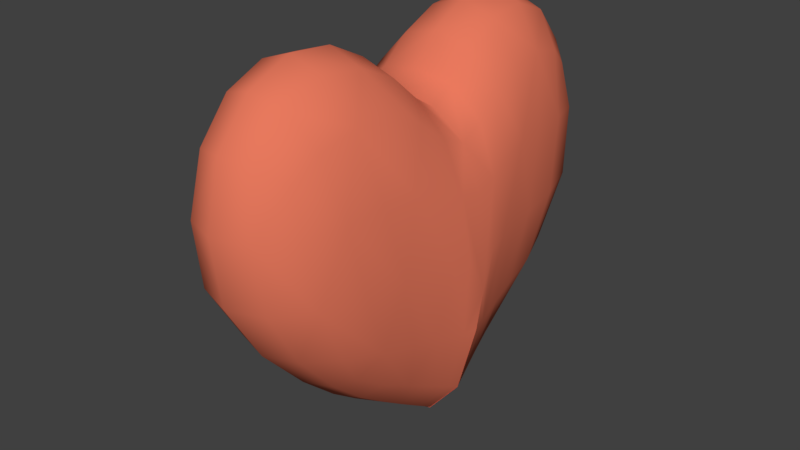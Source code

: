 # Source: Heart.blend  (saved by Blender 2.79.0; exported with 4.5.12 LTS)
import bpy
from mathutils import Matrix  # noqa: F401  (used for matrix-valued properties, if any)

bpy.ops.wm.read_factory_settings(use_empty=True)
scene = bpy.context.scene
scene.name = 'Scene'

# ---- collections
col_collection_1 = bpy.data.collections.new('Collection 1'); scene.collection.children.link(col_collection_1)

# ---- materials (node trees are filled in below, after node groups)
mat_material = bpy.data.materials.new('Material')
mat_material.alpha_threshold = 0.0
mat_material.use_transparent_shadow = False
mat_material.diffuse_color = (0.8, 0.1904, 0.1105, 1.0)
mat_material.roughness = 0.5
mat_material.line_color = (0.0, 0.0, 0.0, 1.0)

# ---- material node trees

# ---- world
world_world = bpy.data.worlds.new('World'); scene.world = world_world
world_world.color = (0.05088, 0.05088, 0.05088)
world_world.use_sun_shadow = False
world_world.sun_shadow_jitter_overblur = 0.0
world_world.cycles.sampling_method = 'MANUAL'

# ---- meshes
me_cube = bpy.data.meshes.new('Cube')
me_cube.from_pydata([(0.2968, -0.6297, -0.9902), (0.2968, -1.196, 1.132), (0.6962, -1.04, 0.4881), (0.6962, -0.7569, -0.4681), (0.3264, -1.192, -0.4227), (0.3264, -1.502, 0.4687), (0.7794, -0.3261, -0.5663), (0.7794, -0.5265, 0.5001), (0.3332, -0.6191, 1.211), (0.3332, -0.2836, -1.219), (0.3628, -0.08029, -1.341), (0.3628, -0.1614, 0.9067), (0.8471, -0.1555, 0.3875), (0.8471, -0.09401, -0.6036), (-0.2968, -0.6297, -0.9902), (-0.2968, -1.196, 1.132), (-0.6962, -1.04, 0.4881), (-0.6962, -0.7569, -0.4681), (-0.3264, -1.192, -0.4227), (-0.3264, -1.502, 0.4687), (-0.7794, -0.3261, -0.5663), (-0.7794, -0.5265, 0.5001), (-0.3332, -0.6191, 1.211), (-0.3332, -0.2836, -1.219), (-0.3628, -0.08029, -1.341), (-0.3628, -0.1614, 0.9067), (-0.8471, -0.1555, 0.3875), (-0.8471, -0.09401, -0.6036), (0.2968, 0.6297, -0.9902), (0.2968, 1.196, 1.132), (0.6962, 1.04, 0.4881), (0.6962, 0.7569, -0.4681), (0.3264, 1.192, -0.4227), (0.3264, 1.502, 0.4687), (0.7794, 0.3261, -0.5663), (0.7794, 0.5265, 0.5001), (0.3332, 0.6191, 1.211), (0.3332, 0.2836, -1.219), (0.3628, 0.08029, -1.341), (0.3628, 0.1614, 0.9067), (0.8471, 0.1555, 0.3875), (0.8471, 0.09401, -0.6036), (-0.2968, 0.6297, -0.9902), (-0.2968, 1.196, 1.132), (-0.6962, 1.04, 0.4881), (-0.6962, 0.7569, -0.4681), (-0.3264, 1.192, -0.4227), (-0.3264, 1.502, 0.4687), (-0.7794, 0.3261, -0.5663), (-0.7794, 0.5265, 0.5001), (-0.3332, 0.6191, 1.211), (-0.3332, 0.2836, -1.219), (-0.3628, 0.08029, -1.341), (-0.3628, 0.1614, 0.9067), (-0.8471, 0.1555, 0.3875), (-0.8471, 0.09401, -0.6036), (0.375, 0.003591, -1.391), (0.0, -0.6715, -1.034), (0.0, -1.237, 1.193), (0.3689, 0.0, 0.8052), (0.861, 0.0, 0.345), (0.7475, -0.933, -0.01167), (0.875, 0.001752, -0.6189), (0.3507, -1.437, 0.004927), (0.0, -1.584, 0.4788), (0.0, -1.262, -0.4383), (0.545, -0.6198, -0.8159), (0.2947, -0.8836, -0.7694), (0.582, -1.013, -0.4185), (0.582, -1.305, 0.4635), (0.545, -1.115, 0.9097), (0.2947, -1.412, 0.8754), (0.0, -0.3059, -1.286), (0.0, -0.6088, 1.293), (0.8359, -0.4198, -0.04012), (0.6113, -0.2719, -0.9892), (0.6113, -0.6063, 0.9515), (0.7387, -0.502, -0.5308), (0.7387, -0.7627, 0.5109), (0.3154, -0.9115, 1.242), (0.3154, -0.4298, -1.126), (0.0, -0.08678, -1.415), (0.0, -0.1469, 0.9656), (0.9078, -0.1227, -0.06089), (0.6652, -0.07724, -1.083), (0.6652, -0.1743, 0.718), (0.3493, -0.1731, -1.286), (0.3493, -0.3565, 1.084), (0.8162, -0.326, 0.4582), (0.8162, -0.1999, -0.5866), (-0.375, 0.003591, -1.391), (-0.3689, 0.0, 0.8052), (-0.861, 0.0, 0.345), (-0.7475, -0.933, -0.01167), (-0.875, 0.001752, -0.6189), (-0.3507, -1.437, 0.004927), (-0.545, -0.6198, -0.8159), (-0.2947, -0.8836, -0.7694), (-0.582, -1.013, -0.4185), (-0.582, -1.305, 0.4635), (-0.545, -1.115, 0.9097), (-0.2947, -1.412, 0.8754), (-0.8359, -0.4198, -0.04012), (-0.6113, -0.2719, -0.9892), (-0.6113, -0.6063, 0.9515), (-0.7387, -0.502, -0.5308), (-0.7387, -0.7627, 0.5109), (-0.3154, -0.9115, 1.242), (-0.3154, -0.4298, -1.126), (-0.9078, -0.1227, -0.06089), (-0.6652, -0.07724, -1.083), (-0.6652, -0.1743, 0.718), (-0.3493, -0.1731, -1.286), (-0.3493, -0.3565, 1.084), (-0.8162, -0.326, 0.4582), (-0.8162, -0.1999, -0.5866), (0.375, -0.003591, -1.391), (0.0, 0.6715, -1.034), (0.0, 1.237, 1.193), (0.7475, 0.933, -0.01167), (0.875, -0.001752, -0.6189), (0.3507, 1.437, 0.004927), (0.0, 1.584, 0.4788), (0.0, 1.262, -0.4383), (0.545, 0.6198, -0.8159), (0.2947, 0.8836, -0.7694), (0.582, 1.013, -0.4185), (0.582, 1.305, 0.4635), (0.545, 1.115, 0.9097), (0.2947, 1.412, 0.8754), (0.0, 0.3059, -1.286), (0.0, 0.6088, 1.293), (0.8359, 0.4198, -0.04012), (0.6113, 0.2719, -0.9892), (0.6113, 0.6063, 0.9515), (0.7387, 0.502, -0.5308), (0.7387, 0.7627, 0.5109), (0.3154, 0.9115, 1.242), (0.3154, 0.4298, -1.126), (0.0, 0.08678, -1.415), (0.0, 0.1469, 0.9656), (0.9078, 0.1227, -0.06089), (0.6652, 0.07724, -1.083), (0.6652, 0.1743, 0.718), (0.3493, 0.1731, -1.286), (0.3493, 0.3565, 1.084), (0.8162, 0.326, 0.4582), (0.8162, 0.1999, -0.5866), (-0.375, -0.003591, -1.391), (-0.7475, 0.933, -0.01167), (-0.875, -0.001752, -0.6189), (-0.3507, 1.437, 0.004927), (-0.545, 0.6198, -0.8159), (-0.2947, 0.8836, -0.7694), (-0.582, 1.013, -0.4185), (-0.582, 1.305, 0.4635), (-0.545, 1.115, 0.9097), (-0.2947, 1.412, 0.8754), (-0.8359, 0.4198, -0.04012), (-0.6113, 0.2719, -0.9892), (-0.6113, 0.6063, 0.9515), (-0.7387, 0.502, -0.5308), (-0.7387, 0.7627, 0.5109), (-0.3154, 0.9115, 1.242), (-0.3154, 0.4298, -1.126), (-0.9078, 0.1227, -0.06089), (-0.6652, 0.07724, -1.083), (-0.6652, 0.1743, 0.718), (-0.3493, 0.1731, -1.286), (-0.3493, 0.3565, 1.084), (-0.8162, 0.326, 0.4582), (-0.8162, 0.1999, -0.5866), (0.6875, 0.003087, -1.121), (0.6252, -1.229, 0.005431), (0.4853, -0.8318, -0.6816), (0.4853, -1.288, 0.7673), (0.7927, -0.635, -0.03173), (0.5789, -0.4161, -0.9184), (0.5789, -0.8624, 0.9758), (0.875, -0.2586, -0.04659), (0.6406, -0.1661, -1.04), (0.6406, -0.3695, 0.8583), (-0.6875, 0.003087, -1.121), (-0.6252, -1.229, 0.005431), (-0.4853, -0.8318, -0.6816), (-0.4853, -1.288, 0.7673), (0.0, 0.003635, -1.468), (-1.863e-09, -1.52, 0.0002737), (-1.863e-09, -0.9376, -0.7965), (0.0, -1.481, 0.9065), (0.0, -0.4617, -1.186), (0.0, -0.9234, 1.326), (-0.7927, -0.635, -0.03173), (-0.5789, -0.4161, -0.9184), (-0.5789, -0.8624, 0.9758), (1.863e-09, -0.1868, -1.356), (1.863e-09, -0.3358, 1.154), (-0.875, -0.2586, -0.04659), (-0.6406, -0.1661, -1.04), (-0.6406, -0.3695, 0.8583), (0.6875, -0.003087, -1.121), (0.6252, 1.229, 0.005431), (0.4853, 0.8318, -0.6816), (0.4853, 1.288, 0.7673), (0.9375, 0.0, -0.3095), (0.6764, 9.313e-10, 0.636), (0.7927, 0.635, -0.03173), (0.5789, 0.4161, -0.9184), (0.5789, 0.8624, 0.9758), (0.875, 0.2586, -0.04659), (0.6406, 0.1661, -1.04), (0.6406, 0.3695, 0.8583), (-0.6875, -0.003087, -1.121), (-0.6252, 1.229, 0.005431), (-0.4853, 0.8318, -0.6816), (-0.4853, 1.288, 0.7673), (0.0, -0.003635, -1.468), (-1.863e-09, 1.52, 0.0002737), (-1.863e-09, 0.9376, -0.7965), (0.0, 1.481, 0.9065), (-0.9375, 0.0, -0.3095), (-0.6764, 9.313e-10, 0.636), (0.0, 0.0, 0.8594), (0.0, 0.4617, -1.186), (0.0, 0.9234, 1.326), (-0.7927, 0.635, -0.03173), (-0.5789, 0.4161, -0.9184), (-0.5789, 0.8624, 0.9758), (1.863e-09, 0.1868, -1.356), (1.863e-09, 0.3358, 1.154), (-0.875, 0.2586, -0.04659), (-0.6406, 0.1661, -1.04), (-0.6406, 0.3695, 0.8583)], [], [(0, 57, 190, 80), (0, 80, 177, 66), (0, 66, 174, 67), (0, 67, 188, 57), (1, 79, 191, 58), (1, 58, 189, 71), (1, 71, 175, 70), (1, 70, 178, 79), (2, 61, 176, 78), (2, 78, 178, 70), (2, 70, 175, 69), (2, 69, 173, 61), (3, 77, 176, 61), (3, 61, 173, 68), (3, 68, 174, 66), (3, 66, 177, 77), (4, 63, 187, 65), (4, 65, 188, 67), (4, 67, 174, 68), (4, 68, 173, 63), (5, 64, 187, 63), (5, 63, 173, 69), (5, 69, 175, 71), (5, 71, 189, 64), (6, 89, 179, 74), (6, 74, 176, 77), (6, 77, 177, 75), (6, 75, 180, 89), (7, 74, 179, 88), (7, 88, 181, 76), (7, 76, 178, 78), (7, 78, 176, 74), (8, 87, 196, 73), (8, 73, 191, 79), (8, 79, 178, 76), (8, 76, 181, 87), (9, 72, 195, 86), (9, 86, 180, 75), (9, 75, 177, 80), (9, 80, 190, 72), (10, 81, 186, 56), (10, 56, 172, 84), (10, 84, 180, 86), (10, 86, 195, 81), (11, 59, 222, 82), (11, 82, 196, 87), (11, 87, 181, 85), (11, 85, 205, 59), (12, 83, 204, 60), (12, 60, 205, 85), (12, 85, 181, 88), (12, 88, 179, 83), (13, 62, 204, 83), (13, 83, 179, 89), (13, 89, 180, 84), (13, 84, 172, 62), (14, 108, 190, 57), (14, 57, 188, 97), (14, 97, 184, 96), (14, 96, 193, 108), (15, 58, 191, 107), (15, 107, 194, 100), (15, 100, 185, 101), (15, 101, 189, 58), (16, 106, 192, 93), (16, 93, 183, 99), (16, 99, 185, 100), (16, 100, 194, 106), (17, 93, 192, 105), (17, 105, 193, 96), (17, 96, 184, 98), (17, 98, 183, 93), (18, 65, 187, 95), (18, 95, 183, 98), (18, 98, 184, 97), (18, 97, 188, 65), (19, 95, 187, 64), (19, 64, 189, 101), (19, 101, 185, 99), (19, 99, 183, 95), (20, 102, 197, 115), (20, 115, 198, 103), (20, 103, 193, 105), (20, 105, 192, 102), (21, 114, 197, 102), (21, 102, 192, 106), (21, 106, 194, 104), (21, 104, 199, 114), (22, 73, 196, 113), (22, 113, 199, 104), (22, 104, 194, 107), (22, 107, 191, 73), (23, 112, 195, 72), (23, 72, 190, 108), (23, 108, 193, 103), (23, 103, 198, 112), (24, 90, 186, 81), (24, 81, 195, 112), (24, 112, 198, 110), (24, 110, 182, 90), (25, 82, 222, 91), (25, 91, 221, 111), (25, 111, 199, 113), (25, 113, 196, 82), (26, 92, 220, 109), (26, 109, 197, 114), (26, 114, 199, 111), (26, 111, 221, 92), (27, 109, 220, 94), (27, 94, 182, 110), (27, 110, 198, 115), (27, 115, 197, 109), (28, 138, 223, 117), (28, 117, 218, 125), (28, 125, 202, 124), (28, 124, 207, 138), (29, 118, 224, 137), (29, 137, 208, 128), (29, 128, 203, 129), (29, 129, 219, 118), (30, 136, 206, 119), (30, 119, 201, 127), (30, 127, 203, 128), (30, 128, 208, 136), (31, 119, 206, 135), (31, 135, 207, 124), (31, 124, 202, 126), (31, 126, 201, 119), (32, 123, 217, 121), (32, 121, 201, 126), (32, 126, 202, 125), (32, 125, 218, 123), (33, 121, 217, 122), (33, 122, 219, 129), (33, 129, 203, 127), (33, 127, 201, 121), (34, 132, 209, 147), (34, 147, 210, 133), (34, 133, 207, 135), (34, 135, 206, 132), (35, 146, 209, 132), (35, 132, 206, 136), (35, 136, 208, 134), (35, 134, 211, 146), (36, 131, 229, 145), (36, 145, 211, 134), (36, 134, 208, 137), (36, 137, 224, 131), (37, 144, 228, 130), (37, 130, 223, 138), (37, 138, 207, 133), (37, 133, 210, 144), (38, 116, 216, 139), (38, 139, 228, 144), (38, 144, 210, 142), (38, 142, 200, 116), (39, 140, 222, 59), (39, 59, 205, 143), (39, 143, 211, 145), (39, 145, 229, 140), (40, 60, 204, 141), (40, 141, 209, 146), (40, 146, 211, 143), (40, 143, 205, 60), (41, 141, 204, 120), (41, 120, 200, 142), (41, 142, 210, 147), (41, 147, 209, 141), (42, 117, 223, 164), (42, 164, 226, 152), (42, 152, 214, 153), (42, 153, 218, 117), (43, 163, 224, 118), (43, 118, 219, 157), (43, 157, 215, 156), (43, 156, 227, 163), (44, 149, 225, 162), (44, 162, 227, 156), (44, 156, 215, 155), (44, 155, 213, 149), (45, 161, 225, 149), (45, 149, 213, 154), (45, 154, 214, 152), (45, 152, 226, 161), (46, 151, 217, 123), (46, 123, 218, 153), (46, 153, 214, 154), (46, 154, 213, 151), (47, 122, 217, 151), (47, 151, 213, 155), (47, 155, 215, 157), (47, 157, 219, 122), (48, 171, 230, 158), (48, 158, 225, 161), (48, 161, 226, 159), (48, 159, 231, 171), (49, 158, 230, 170), (49, 170, 232, 160), (49, 160, 227, 162), (49, 162, 225, 158), (50, 169, 229, 131), (50, 131, 224, 163), (50, 163, 227, 160), (50, 160, 232, 169), (51, 130, 228, 168), (51, 168, 231, 159), (51, 159, 226, 164), (51, 164, 223, 130), (52, 139, 216, 148), (52, 148, 212, 166), (52, 166, 231, 168), (52, 168, 228, 139), (53, 91, 222, 140), (53, 140, 229, 169), (53, 169, 232, 167), (53, 167, 221, 91), (54, 165, 220, 92), (54, 92, 221, 167), (54, 167, 232, 170), (54, 170, 230, 165), (55, 150, 220, 165), (55, 165, 230, 171), (55, 171, 231, 166), (55, 166, 212, 150)])
me_cube.polygons.foreach_set('use_smooth', [True] * 224)
me_cube.materials.append(mat_material)
me_cube.use_remesh_preserve_volume = False
me_cube.use_remesh_preserve_attributes = False
me_cube.use_mirror_vertex_groups = False
me_cube.update()

# ---- objects
ob_cube = bpy.data.objects.new('Cube', me_cube)

# ---- transforms, parenting, visibility, modifiers, constraints
ob_cube.location = (1.072, 0.0, 1.03)
ob_cube.rotation_euler = (0.0, 0.0, 6.283)
ob_cube.scale = (0.5024, 0.6959, 0.6959)
ob_cube.lock_rotations_4d = False
ob_cube.empty_display_type = 'ARROWS'
ob_cube.lineart.crease_threshold = 0.0

# ---- collection membership
col_collection_1.objects.link(ob_cube)

# ---- scene / render settings (as saved in the file)
scene.frame_start = 1; scene.frame_end = 169; scene.frame_set(170)
scene.render.engine = 'BLENDER_EEVEE_NEXT'
scene.render.resolution_percentage = 50
scene.render.dither_intensity = 0.0
scene.cycles.use_denoising = False
scene.cycles.samples = 128
scene.cycles.sampling_pattern = 'TABULATED_SOBOL'
scene.cycles.use_adaptive_sampling = False
scene.cycles.use_light_tree = False
scene.cycles.blur_glossy = 0.0
scene.cycles.sample_clamp_indirect = 0.0
scene.view_settings.view_transform = 'Standard'
bpy.context.view_layer.update()

# ---- added for rendering (the .blend has no active camera and no usable light): camera, sun
cam_auto = bpy.data.cameras.new('AutoCamera')
cam_auto.lens = 50.0
cam_auto.sensor_width = 36.0
cam_auto.clip_end = 1000.0
ob_auto_camera = bpy.data.objects.new('AutoCamera', cam_auto)
scene.collection.objects.link(ob_auto_camera)
ob_auto_camera.location = (3.92709, -3.42656, 3.26439)
ob_auto_camera.rotation_euler = (1.09748, -7.21219e-08, 0.694738)
scene.camera = ob_auto_camera
light_auto_sun = bpy.data.lights.new('AutoSun', 'SUN')
light_auto_sun.energy = 3.0
light_auto_sun.angle = 0.0523599
ob_auto_sun = bpy.data.objects.new('AutoSun', light_auto_sun)
scene.collection.objects.link(ob_auto_sun)
ob_auto_sun.rotation_euler = (0.872665, 0.174533, 0.523599)
bpy.context.view_layer.update()
